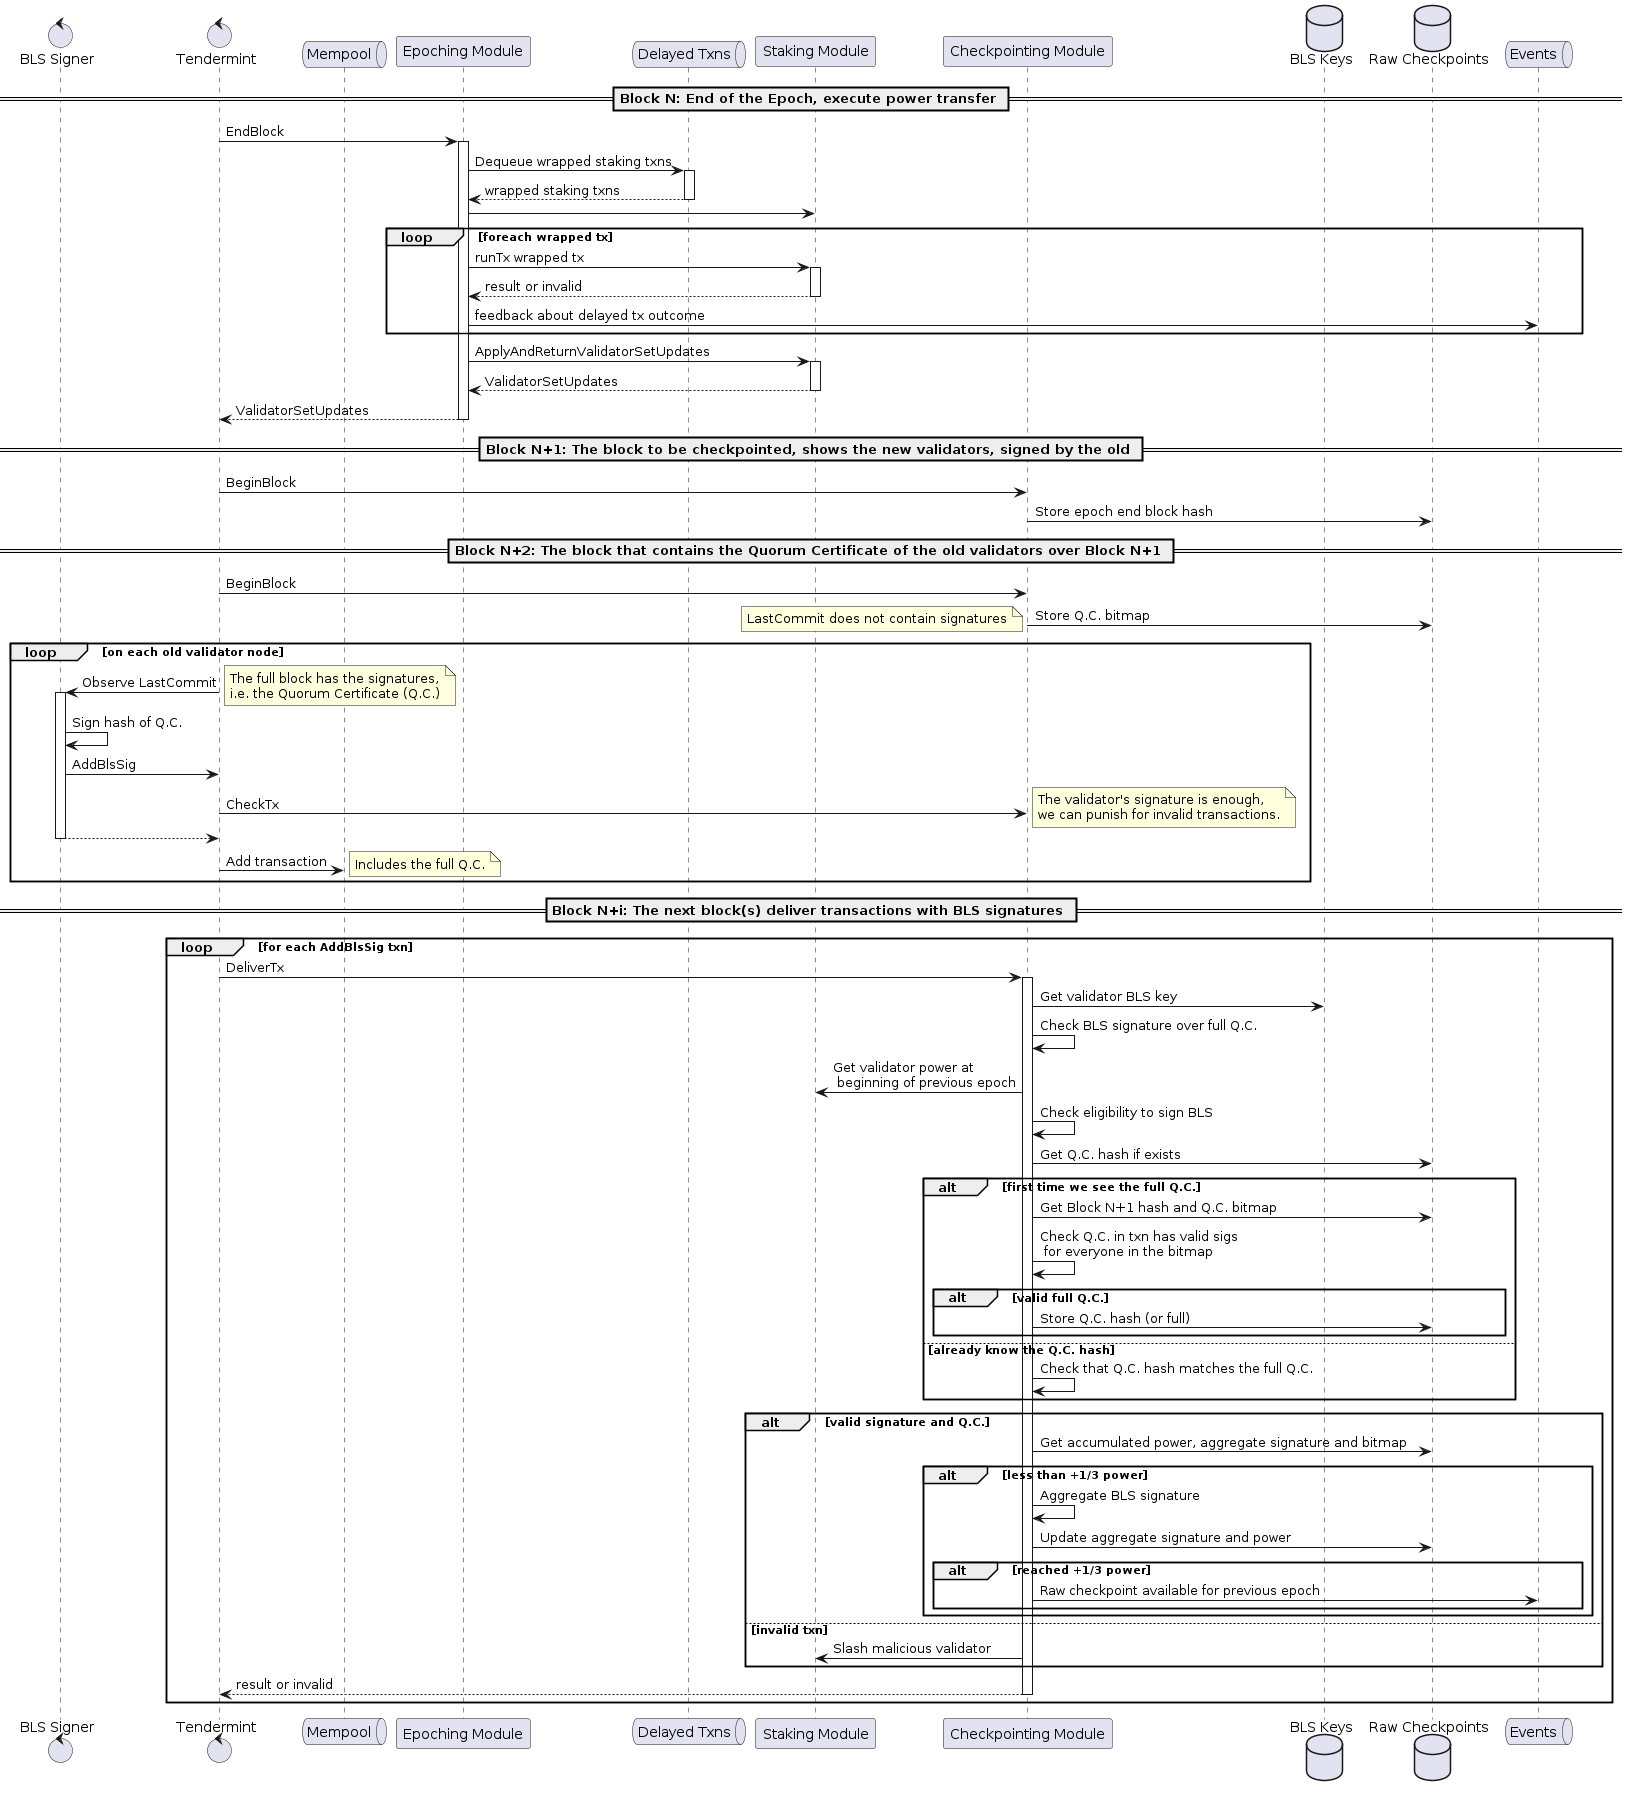

The diagram above was rendered by PlantUML. Its source (embedded in the PNG):
@startuml Creating a Raw Checkpoint
control     "BLS Signer"      as signer
control     Tendermint
queue       Mempool
participant "Epoching Module" as epoching
queue       "Delayed Txns"    as delayedtxns
participant "Staking Module"  as staking
participant "Checkpointing Module"  as checkpointing
database    "BLS Keys"        as blskeys
database    "Raw Checkpoints" as rawckpts
queue       Events

== Block N: End of the Epoch, execute power transfer ==

Tendermint -> epoching ++ : EndBlock
epoching -> delayedtxns ++ : Dequeue wrapped staking txns
return wrapped staking txns
epoching -> staking
loop foreach wrapped tx
  epoching -> staking ++ : runTx wrapped tx
  return result or invalid
  epoching -> Events : feedback about delayed tx outcome
end
epoching -> staking ++ : ApplyAndReturnValidatorSetUpdates
return ValidatorSetUpdates
return ValidatorSetUpdates

== Block N+1: The block to be checkpointed, shows the new validators, signed by the old ==

Tendermint -> checkpointing : BeginBlock
checkpointing -> rawckpts : Store epoch end block hash

== Block N+2: The block that contains the Quorum Certificate of the old validators over Block N+1 ==

Tendermint -> checkpointing : BeginBlock
checkpointing -> rawckpts : Store Q.C. bitmap
note left
  LastCommit does not contain signatures
end note

loop on each old validator node
  Tendermint -> signer ++ : Observe LastCommit
  note right
    The full block has the signatures,
    i.e. the Quorum Certificate (Q.C.)
  end note
  signer -> signer : Sign hash of Q.C.
  signer -> Tendermint : AddBlsSig
  Tendermint -> checkpointing : CheckTx
  note right
    The validator's signature is enough,
    we can punish for invalid transactions.
  end note
  return
  Tendermint -> Mempool : Add transaction
  note right
    Includes the full Q.C.
  end note
end

== Block N+i: The next block(s) deliver transactions with BLS signatures ==

loop for each AddBlsSig txn
  Tendermint -> checkpointing ++ : DeliverTx
  checkpointing -> blskeys : Get validator BLS key
  checkpointing -> checkpointing : Check BLS signature over full Q.C.
  checkpointing -> staking : Get validator power at \n beginning of previous epoch
  checkpointing -> checkpointing : Check eligibility to sign BLS

  checkpointing -> rawckpts : Get Q.C. hash if exists
  alt first time we see the full Q.C.
    checkpointing -> rawckpts : Get Block N+1 hash and Q.C. bitmap
    checkpointing -> checkpointing : Check Q.C. in txn has valid sigs \n for everyone in the bitmap
    alt valid full Q.C.
      checkpointing -> rawckpts : Store Q.C. hash (or full)
    end
  else already know the Q.C. hash
    checkpointing -> checkpointing : Check that Q.C. hash matches the full Q.C.
  end

  alt valid signature and Q.C.
    checkpointing -> rawckpts : Get accumulated power, aggregate signature and bitmap
    alt less than +1/3 power
      checkpointing -> checkpointing : Aggregate BLS signature
      checkpointing -> rawckpts : Update aggregate signature and power
      alt reached +1/3 power
        checkpointing -> Events : Raw checkpoint available for previous epoch
      end
    end
  else invalid txn
    checkpointing -> staking : Slash malicious validator
  end

  return result or invalid
end

@enduml